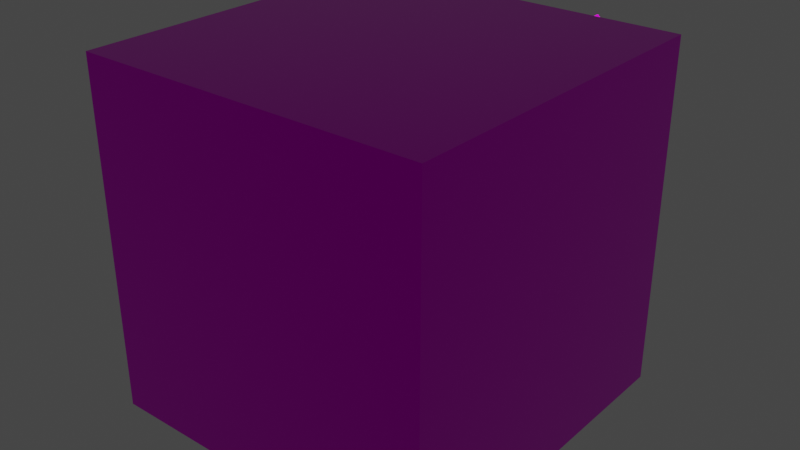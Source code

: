 # Source: RoboDude.blend  (saved by Blender 2.92.15; exported with 4.5.12 LTS)
import bpy
from mathutils import Matrix  # noqa: F401  (used for matrix-valued properties, if any)

bpy.ops.wm.read_factory_settings(use_empty=True)
scene = bpy.context.scene
scene.name = 'Scene'

# ---- collections
col_collection = bpy.data.collections.new('Collection'); scene.collection.children.link(col_collection)

# ---- images (referenced by path relative to the original .blend; pixels are not part of the script)
import os
ASSET_DIR = os.environ.get("B2B_ASSET_DIR", "")  # directory of the original .blend (textures are referenced by path, not embedded)
HERE = os.path.dirname(os.path.abspath(__file__))  # packed textures are extracted next to this script under _unpacked/

def load_image(name, relpath, width, height, colorspace="sRGB"):
    """Load a texture the original file referenced (path relative to the .blend, or extracted next to this script)."""
    p = next((c for c in (os.path.join(HERE, relpath), os.path.join(ASSET_DIR, relpath)) if relpath and os.path.exists(c)), "")
    if p:
        img = bpy.data.images.load(p, check_existing=True)
        img.name = name
    else:  # same state as the original file: an image datablock whose file is absent (Cycles renders it pink)
        img = bpy.data.images.new(name, width, height)
        img.source = "FILE"
        img.filepath = "//" + (relpath or name)
    img.colorspace_settings.name = colorspace
    return img
img_colors_png = load_image('Colors.png', 'Colors.png', 1024, 1024, 'sRGB')
img_colors_png_001 = load_image('Colors.png.001', 'Materials/Colors.png', 1024, 1024, 'sRGB')

# ---- materials (node trees are filled in below, after node groups)
mat_colorsemissive = bpy.data.materials.new('ColorsEmissive')
mat_colorsemissive.alpha_threshold = 0.0
mat_colorsemissive.use_transparent_shadow = False
mat_colorsemissive.line_color = (0.0, 0.0, 0.0, 1.0)
mat_colorsmetalic = bpy.data.materials.new('ColorsMetalic')
mat_colorsmetalic.use_transparent_shadow = False

# ---- material node trees
mat_colorsemissive.use_nodes = True; mat_colorsemissive.node_tree.nodes.clear()
_N = mat_colorsemissive.node_tree.nodes; _L = mat_colorsemissive.node_tree.links
n0 = _N.new('ShaderNodeOutputMaterial'); n0.name = 'Material Output'; n0.location = (300, 300)
n1 = _N.new('ShaderNodeBsdfPrincipled'); n1.name = 'Principled BSDF'; n1.location = (10, 300)
n1.distribution = 'GGX'
n1.subsurface_method = 'BURLEY'
n1.inputs[2].default_value = 0.4
n1.inputs[3].default_value = 1.45
n1.inputs[28].default_value = 1.0
n2 = _N.new('ShaderNodeTexImage'); n2.name = 'Image Texture'; n2.location = (-280, -150)
n2.image = img_colors_png
n3 = _N.new('ShaderNodeTexImage'); n3.name = 'Image Texture.001'; n3.location = (-280, 275)
n3.image = img_colors_png_001
_L.new(n1.outputs[0], n0.inputs[0])
_L.new(n2.outputs[0], n1.inputs[27])
_L.new(n3.outputs[0], n1.inputs[0])
n0.is_active_output = True
mat_colorsmetalic.use_nodes = True; mat_colorsmetalic.node_tree.nodes.clear()
_N = mat_colorsmetalic.node_tree.nodes; _L = mat_colorsmetalic.node_tree.links
n0 = _N.new('ShaderNodeBsdfPrincipled'); n0.name = 'Principled BSDF'; n0.location = (10, 300)
n0.distribution = 'GGX'
n0.subsurface_method = 'BURLEY'
n0.inputs[1].default_value = 1.0
n0.inputs[2].default_value = 0.0
n0.inputs[3].default_value = 1.45
n0.inputs[27].default_value = (0.0, 0.0, 0.0, 1.0)
n0.inputs[28].default_value = 1.0
n1 = _N.new('ShaderNodeOutputMaterial'); n1.name = 'Material Output'; n1.location = (300, 300)
n2 = _N.new('ShaderNodeTexImage'); n2.name = 'Image Texture'; n2.location = (-280, 275)
n2.image = img_colors_png_001
_L.new(n0.outputs[0], n1.inputs[0])
_L.new(n2.outputs[0], n0.inputs[0])
n1.is_active_output = True

# ---- world
world_world = bpy.data.worlds.new('World'); scene.world = world_world
world_world.use_nodes = True; world_world.node_tree.nodes.clear()
_N = world_world.node_tree.nodes; _L = world_world.node_tree.links
n0 = _N.new('ShaderNodeOutputWorld'); n0.name = 'World Output'; n0.location = (300, 300)
n1 = _N.new('ShaderNodeBackground'); n1.name = 'Background'; n1.location = (10, 300)
n1.inputs[0].default_value = (0.05088, 0.05088, 0.05088, 1.0)
_L.new(n1.outputs[0], n0.inputs[0])
n0.is_active_output = True
world_world.color = (0.05088, 0.05088, 0.05088)
world_world.use_sun_shadow = False
world_world.sun_shadow_jitter_overblur = 0.0

# ---- meshes
me_cube_001 = bpy.data.meshes.new('Cube.001')
me_cube_001.from_pydata([(0.5, 0.5, -0.5), (0.5, 0.5, 0.5), (0.5, -0.5, -0.5), (0.5, -0.5, 0.5), (-0.5, 0.5, -0.5), (-0.5, 0.5, 0.5), (-0.5, -0.5, -0.5), (-0.5, -0.5, 0.5), (0.2527, 0.5, -0.3357), (0.2527, 0.5, -0.254), (-0.2069, 0.5, -0.254), (-0.2069, 0.5, -0.3186), (-0.2943, 0.5, -0.3186), (-0.2943, 0.5, -0.1533), (0.3495, 0.5, -0.1533), (0.3495, 0.5, -0.3401), (-0.3324, 0.5, 0.3323), (-0.3324, 0.5, 0.156), (-0.1384, 0.5, 0.156), (-0.1384, 0.5, 0.3279), (0.1613, 0.5, 0.3399), (0.1618, 0.5, 0.1717), (0.3582, 0.5, 0.1717), (0.3582, 0.5, 0.3397), (-0.3098, 0.5, 0.4274), (-0.0898, 0.5, 0.3055), (-0.0265, 0.5, 0.3673), (-0.2449, 0.5, 0.4828), (0.1027, 0.5, 0.304), (0.07132, 0.5, 0.353), (0.1543, 0.5, 0.341), (0.2837, 0.5, 0.4337), (0.2251, 0.5, 0.4812), (0.05421, 0.5, 0.3388), (0.2527, 0.5744, -0.3357), (0.2527, 0.5744, -0.254), (-0.2069, 0.5744, -0.254), (-0.2069, 0.5744, -0.3186), (-0.2943, 0.5744, -0.3186), (-0.2943, 0.5744, -0.1533), (0.3495, 0.5744, -0.1533), (0.3495, 0.5744, -0.3401), (-0.3324, 0.5744, 0.3323), (-0.3324, 0.5744, 0.156), (-0.1384, 0.5744, 0.156), (-0.1384, 0.5744, 0.3279), (0.1613, 0.5744, 0.3399), (0.1618, 0.5744, 0.1717), (0.3582, 0.5744, 0.1717), (0.3582, 0.5744, 0.3397), (-0.3098, 0.5744, 0.4274), (-0.0898, 0.5744, 0.3055), (-0.0265, 0.5744, 0.3673), (-0.2449, 0.5744, 0.4828), (0.07132, 0.5744, 0.353), (0.1543, 0.5744, 0.341), (0.2837, 0.5744, 0.4337), (0.2251, 0.5744, 0.4812), (0.1027, 0.5744, 0.304), (0.05421, 0.5744, 0.3388)], [(20, 16)], [(0, 1, 3, 2), (2, 3, 7, 6), (6, 7, 5, 4), (4, 13, 12, 11, 10, 9, 8, 15, 0), (2, 6, 4, 0), (7, 3, 1, 5), (40, 41, 34, 35, 36, 37, 38, 39), (0, 15, 14, 13, 4, 5, 16, 17, 18, 28, 20, 21, 22, 1), (14, 15, 41, 40), (1, 20, 30, 31, 32, 29, 26, 27, 24, 16, 5), (16, 19, 45, 42), (1, 22, 23, 20), (30, 28, 58, 55), (16, 24, 25, 26, 29, 33, 28, 18, 19), (20, 23, 49, 46), (13, 14, 40, 39), (28, 30, 20), (19, 18, 44, 45), (45, 44, 43, 42), (49, 48, 47, 46), (51, 50, 53, 52), (54, 57, 56, 55), (55, 58, 59, 54), (33, 29, 54, 59), (15, 8, 34, 41), (28, 33, 59, 58), (8, 9, 35, 34), (25, 24, 50, 51), (9, 10, 36, 35), (26, 25, 51, 52), (10, 11, 37, 36), (21, 20, 46, 47), (31, 30, 55, 56), (17, 16, 42, 43), (27, 26, 52, 53), (11, 12, 38, 37), (22, 21, 47, 48), (32, 31, 56, 57), (18, 17, 43, 44), (24, 27, 53, 50), (12, 13, 39, 38), (23, 22, 48, 49), (29, 32, 57, 54)])
me_cube_001.polygons.foreach_set('material_index', [1, 1, 1, 1, 1, 1, 0, 1, 0, 1, 0, 1, 0, 1, 0, 0, 0, 0, 0, 0, 0, 0, 0, 0, 0, 0, 0, 0, 0, 0, 0, 0, 0, 0, 0, 0, 0, 0, 0, 0, 0, 0, 0])
_uv = me_cube_001.uv_layers.new(name='UVMap')
_uv.uv.foreach_set('vector', [0.00254, 0.9835, 0.00254, 0.9835, 0.00254, 0.9835, 0.00254, 0.9835, 0.00254, 0.9835, 0.00254, 0.9835, 0.00254, 0.9835, 0.00254, 0.9835, 0.00254, 0.9835, 0.00254, 0.9835, 0.00254, 0.9835, 0.00254, 0.9835, 0.00254, 0.9835, 0.00254, 0.9835, 0.00254, 0.9835, 0.00254, 0.9835, 0.00254, 0.9835, 0.00254, 0.9835, 0.00254, 0.9835, 0.00254, 0.9835, 0.00254, 0.9835, 0.00254, 0.9835, 0.00254, 0.9835, 0.00254, 0.9835, 0.00254, 0.9835, 0.00254, 0.9835, 0.00254, 0.9835, 0.00254, 0.9835, 0.00254, 0.9835, 0.001794, 0.4562, 0.001794, 0.4562, 0.001794, 0.4562, 0.001794, 0.4562, 0.001794, 0.4562, 0.001794, 0.4562, 0.001794, 0.4562, 0.001794, 0.4562, 0.00254, 0.9835, 0.00254, 0.9835, 0.00254, 0.9835, 0.00254, 0.9835, 0.00254, 0.9835, 0.00254, 0.9835, 0.00254, 0.9835, 0.00254, 0.9835, 0.00254, 0.9835, 0.00254, 0.9835, 0.00254, 0.9835, 0.00254, 0.9835, 0.00254, 0.9835, 0.00254, 0.9835, 0.001794, 0.4562, 0.001794, 0.4562, 0.001794, 0.4562, 0.001794, 0.4562, 0.00254, 0.9835, 0.00254, 0.9835, 0.00254, 0.9835, 0.00254, 0.9835, 0.00254, 0.9835, 0.00254, 0.9835, 0.00254, 0.9835, 0.00254, 0.9835, 0.00254, 0.9835, 0.00254, 0.9835, 0.00254, 0.9835, 0.001794, 0.4562, 0.001794, 0.4562, 0.001794, 0.4562, 0.001794, 0.4562, 0.00254, 0.9835, 0.00254, 0.9835, 0.00254, 0.9835, 0.00254, 0.9835, 0.001794, 0.4562, 0.001794, 0.4562, 0.001794, 0.4562, 0.001794, 0.4562, 0.00254, 0.9835, 0.00254, 0.9835, 0.00254, 0.9835, 0.00254, 0.9835, 0.00254, 0.9835, 0.00254, 0.9835, 0.00254, 0.9835, 0.00254, 0.9835, 0.00254, 0.9835, 0.001794, 0.4562, 0.001794, 0.4562, 0.001794, 0.4562, 0.001794, 0.4562, 0.001794, 0.4562, 0.001794, 0.4562, 0.001794, 0.4562, 0.001794, 0.4562, 0.5858, 0.9011, 0.5925, 0.9155, 0.5923, 0.9173, 0.001794, 0.4562, 0.001794, 0.4562, 0.001794, 0.4562, 0.001794, 0.4562, 0.001794, 0.4562, 0.001794, 0.4562, 0.001794, 0.4562, 0.001794, 0.4562, 0.001794, 0.4562, 0.001794, 0.4562, 0.001794, 0.4562, 0.001794, 0.4562, 0.001794, 0.4562, 0.001794, 0.4562, 0.001794, 0.4562, 0.001794, 0.4562, 0.001794, 0.4562, 0.001794, 0.4562, 0.001794, 0.4562, 0.001794, 0.4562, 0.001794, 0.4562, 0.001794, 0.4562, 0.001794, 0.4562, 0.001794, 0.4562, 0.001794, 0.4562, 0.001794, 0.4562, 0.001794, 0.4562, 0.001794, 0.4562, 0.001794, 0.4562, 0.001794, 0.4562, 0.001794, 0.4562, 0.001794, 0.4562, 0.001794, 0.4562, 0.001794, 0.4562, 0.001794, 0.4562, 0.001794, 0.4562, 0.001794, 0.4562, 0.001794, 0.4562, 0.001794, 0.4562, 0.001794, 0.4562, 0.001794, 0.4562, 0.001794, 0.4562, 0.001794, 0.4562, 0.001794, 0.4562, 0.001794, 0.4562, 0.001794, 0.4562, 0.001794, 0.4562, 0.001794, 0.4562, 0.001794, 0.4562, 0.001794, 0.4562, 0.001794, 0.4562, 0.001794, 0.4562, 0.001794, 0.4562, 0.001794, 0.4562, 0.001794, 0.4562, 0.001794, 0.4562, 0.001794, 0.4562, 0.001794, 0.4562, 0.001794, 0.4562, 0.001794, 0.4562, 0.001794, 0.4562, 0.001794, 0.4562, 0.001794, 0.4562, 0.001794, 0.4562, 0.001794, 0.4562, 0.001794, 0.4562, 0.001794, 0.4562, 0.001794, 0.4562, 0.001794, 0.4562, 0.001794, 0.4562, 0.001794, 0.4562, 0.001794, 0.4562, 0.001794, 0.4562, 0.001794, 0.4562, 0.001794, 0.4562, 0.001794, 0.4562, 0.001794, 0.4562, 0.001794, 0.4562, 0.001794, 0.4562, 0.001794, 0.4562, 0.001794, 0.4562, 0.001794, 0.4562, 0.001794, 0.4562, 0.001794, 0.4562, 0.001794, 0.4562, 0.001794, 0.4562, 0.001794, 0.4562, 0.001794, 0.4562, 0.001794, 0.4562, 0.001794, 0.4562, 0.001794, 0.4562, 0.001794, 0.4562, 0.001794, 0.4562, 0.001794, 0.4562, 0.001794, 0.4562, 0.001794, 0.4562, 0.001794, 0.4562, 0.001794, 0.4562, 0.001794, 0.4562, 0.001794, 0.4562, 0.001794, 0.4562, 0.001794, 0.4562, 0.001794, 0.4562, 0.001794, 0.4562])
me_cube_001.materials.append(mat_colorsemissive)
me_cube_001.materials.append(mat_colorsmetalic)
me_cube_001.use_remesh_fix_poles = True
me_cube_001.use_remesh_preserve_attributes = False
me_cube_001.use_mirror_vertex_groups = False
me_cube_001.update()

# ---- objects
ob_robodude = bpy.data.objects.new('RoboDude', me_cube_001)

# ---- transforms, parenting, visibility, modifiers, constraints
ob_robodude.location = (0.0, 0.0, 0.0)
ob_robodude.lineart.crease_threshold = 0.0

# ---- collection membership
col_collection.objects.link(ob_robodude)

# ---- scene / render settings (as saved in the file)
scene.frame_start = 1; scene.frame_end = 250; scene.frame_set(1)
scene.render.engine = 'BLENDER_EEVEE_NEXT'
scene.cycles.use_denoising = False
scene.cycles.samples = 128
scene.cycles.sampling_pattern = 'TABULATED_SOBOL'
scene.cycles.use_adaptive_sampling = False
scene.cycles.use_light_tree = False
scene.view_settings.view_transform = 'Filmic'
bpy.context.view_layer.update()

# ---- added for rendering (the .blend has no active camera): camera
cam_auto = bpy.data.cameras.new('AutoCamera')
cam_auto.lens = 50.0
cam_auto.sensor_width = 36.0
cam_auto.clip_end = 1000.0
ob_auto_camera = bpy.data.objects.new('AutoCamera', cam_auto)
scene.collection.objects.link(ob_auto_camera)
ob_auto_camera.location = (1.64323, -1.93469, 1.31458)
ob_auto_camera.rotation_euler = (1.09748, -7.21219e-08, 0.694738)
scene.camera = ob_auto_camera
bpy.context.view_layer.update()

